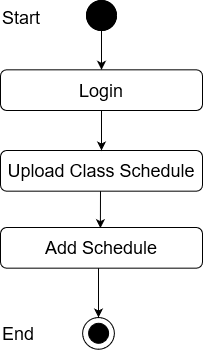

The diagram above was exported from draw.io. Its source (the exported page's mxGraphModel, read from the mxfile embedded in the PNG):
<mxGraphModel dx="868" dy="440" grid="1" gridSize="10" guides="1" tooltips="1" connect="1" arrows="1" fold="1" page="1" pageScale="1" pageWidth="850" pageHeight="1100" math="0" shadow="0">
  <root>
    <mxCell id="0" />
    <mxCell id="1" parent="0" />
    <mxCell id="sV8FAGOGwMWc5fB0BNt6-1" value="" style="edgeStyle=orthogonalEdgeStyle;rounded=0;orthogonalLoop=1;jettySize=auto;html=1;entryX=0.5;entryY=0;entryDx=0;entryDy=0;" edge="1" parent="1" source="sV8FAGOGwMWc5fB0BNt6-2" target="sV8FAGOGwMWc5fB0BNt6-5">
      <mxGeometry relative="1" as="geometry">
        <mxPoint x="411" y="128" as="targetPoint" />
      </mxGeometry>
    </mxCell>
    <mxCell id="sV8FAGOGwMWc5fB0BNt6-2" value="" style="ellipse;whiteSpace=wrap;html=1;aspect=fixed;fillColor=#000000;" vertex="1" parent="1">
      <mxGeometry x="396" y="70" width="30" height="30" as="geometry" />
    </mxCell>
    <mxCell id="sV8FAGOGwMWc5fB0BNt6-3" value="Success" style="text;html=1;strokeColor=none;fillColor=none;align=center;verticalAlign=middle;whiteSpace=wrap;rounded=0;" vertex="1" parent="1">
      <mxGeometry x="431" y="170" as="geometry" />
    </mxCell>
    <mxCell id="sV8FAGOGwMWc5fB0BNt6-4" value="&lt;font style=&quot;font-size: 18px&quot;&gt;Upload Class Schedule&lt;br&gt;&lt;/font&gt;" style="rounded=1;whiteSpace=wrap;html=1;fillColor=#FFFFFF;" vertex="1" parent="1">
      <mxGeometry x="310" y="220" width="202" height="40.67" as="geometry" />
    </mxCell>
    <mxCell id="sV8FAGOGwMWc5fB0BNt6-5" value="&lt;font style=&quot;font-size: 18px&quot;&gt;Login&lt;br&gt;&lt;/font&gt;" style="rounded=1;whiteSpace=wrap;html=1;fillColor=#FFFFFF;" vertex="1" parent="1">
      <mxGeometry x="310" y="139.33000000000004" width="202" height="40.67" as="geometry" />
    </mxCell>
    <mxCell id="sV8FAGOGwMWc5fB0BNt6-6" value="" style="endArrow=classic;html=1;exitX=0.5;exitY=1;exitDx=0;exitDy=0;entryX=0.5;entryY=0;entryDx=0;entryDy=0;" edge="1" parent="1" source="sV8FAGOGwMWc5fB0BNt6-5" target="sV8FAGOGwMWc5fB0BNt6-4">
      <mxGeometry width="50" height="50" relative="1" as="geometry">
        <mxPoint x="391" y="260" as="sourcePoint" />
        <mxPoint x="441" y="210" as="targetPoint" />
      </mxGeometry>
    </mxCell>
    <mxCell id="sV8FAGOGwMWc5fB0BNt6-9" value="" style="endArrow=classic;html=1;entryX=0.5;entryY=0;entryDx=0;entryDy=0;" edge="1" parent="1">
      <mxGeometry width="50" height="50" relative="1" as="geometry">
        <mxPoint x="410" y="260.6700000000001" as="sourcePoint" />
        <mxPoint x="409.8900000000002" y="297.6700000000001" as="targetPoint" />
      </mxGeometry>
    </mxCell>
    <mxCell id="sV8FAGOGwMWc5fB0BNt6-10" value="" style="ellipse;whiteSpace=wrap;html=1;aspect=fixed;fillColor=#000000;" vertex="1" parent="1">
      <mxGeometry x="396" y="70" width="30" height="30" as="geometry" />
    </mxCell>
    <mxCell id="sV8FAGOGwMWc5fB0BNt6-11" value="&lt;font style=&quot;font-size: 18px&quot;&gt;Start&lt;/font&gt;" style="text;whiteSpace=wrap;html=1;" vertex="1" parent="1">
      <mxGeometry x="310" y="70" width="130" height="30" as="geometry" />
    </mxCell>
    <mxCell id="sV8FAGOGwMWc5fB0BNt6-28" value="&lt;font style=&quot;font-size: 18px&quot;&gt;Add Schedule&lt;br&gt;&lt;/font&gt;" style="rounded=1;whiteSpace=wrap;html=1;fillColor=#FFFFFF;" vertex="1" parent="1">
      <mxGeometry x="310" y="297.0000000000001" width="202" height="40.67" as="geometry" />
    </mxCell>
    <mxCell id="sV8FAGOGwMWc5fB0BNt6-29" value="" style="ellipse;whiteSpace=wrap;html=1;aspect=fixed;fillColor=#FFFFFF;" vertex="1" parent="1">
      <mxGeometry x="392.11" y="387.0000000000001" width="31.78" height="31.78" as="geometry" />
    </mxCell>
    <mxCell id="sV8FAGOGwMWc5fB0BNt6-30" value="" style="ellipse;whiteSpace=wrap;html=1;aspect=fixed;fillColor=#000000;" vertex="1" parent="1">
      <mxGeometry x="398.11" y="392.7800000000001" width="20" height="20" as="geometry" />
    </mxCell>
    <mxCell id="sV8FAGOGwMWc5fB0BNt6-31" value="" style="endArrow=classic;html=1;entryX=0.5;entryY=0;entryDx=0;entryDy=0;exitX=0.5;exitY=1;exitDx=0;exitDy=0;" edge="1" parent="1">
      <mxGeometry width="50" height="50" relative="1" as="geometry">
        <mxPoint x="408" y="337.6700000000002" as="sourcePoint" />
        <mxPoint x="408.0000000000002" y="387.0000000000001" as="targetPoint" />
      </mxGeometry>
    </mxCell>
    <mxCell id="sV8FAGOGwMWc5fB0BNt6-32" value="&lt;font style=&quot;font-size: 18px&quot;&gt;End&lt;/font&gt;" style="text;whiteSpace=wrap;html=1;" vertex="1" parent="1">
      <mxGeometry x="310" y="385.7800000000001" width="130" height="30" as="geometry" />
    </mxCell>
  </root>
</mxGraphModel>